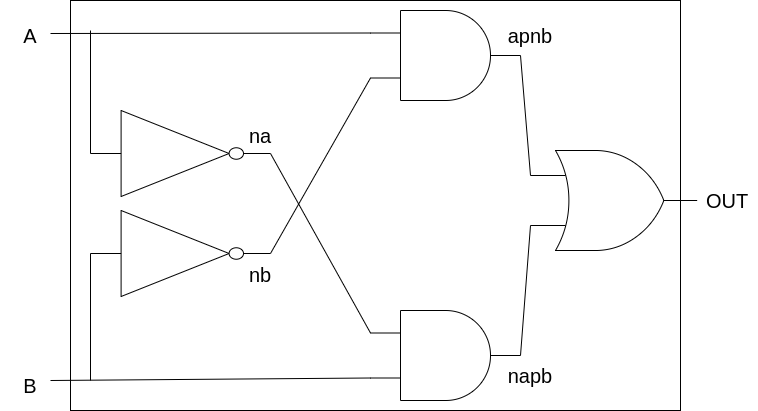

The diagram above was exported from draw.io. Its source (the exported page's mxGraphModel, read from the mxfile embedded in the PNG):
<mxGraphModel dx="1422" dy="997" grid="1" gridSize="10" guides="1" tooltips="1" connect="1" arrows="1" fold="1" page="1" pageScale="1" pageWidth="1169" pageHeight="827" math="0" shadow="0">
  <root>
    <mxCell id="0" />
    <mxCell id="1" parent="0" />
    <mxCell id="JWQwjhLRbq6_p9neIYZJ-20" value="" style="rounded=0;whiteSpace=wrap;html=1;fillColor=none;" vertex="1" parent="1">
      <mxGeometry x="110" y="140" width="610" height="410" as="geometry" />
    </mxCell>
    <mxCell id="JWQwjhLRbq6_p9neIYZJ-5" value="" style="verticalLabelPosition=bottom;shadow=0;dashed=0;align=center;html=1;verticalAlign=top;shape=mxgraph.electrical.logic_gates.logic_gate;operation=and;" vertex="1" parent="1">
      <mxGeometry x="410" y="150" width="150" height="90" as="geometry" />
    </mxCell>
    <mxCell id="JWQwjhLRbq6_p9neIYZJ-6" value="" style="verticalLabelPosition=bottom;shadow=0;dashed=0;align=center;html=1;verticalAlign=top;shape=mxgraph.electrical.logic_gates.logic_gate;operation=and;" vertex="1" parent="1">
      <mxGeometry x="410" y="450" width="150" height="90" as="geometry" />
    </mxCell>
    <mxCell id="JWQwjhLRbq6_p9neIYZJ-7" value="" style="endArrow=none;html=1;rounded=0;entryX=0;entryY=0.25;entryDx=0;entryDy=0;entryPerimeter=0;" edge="1" parent="1" target="JWQwjhLRbq6_p9neIYZJ-5">
      <mxGeometry width="50" height="50" relative="1" as="geometry">
        <mxPoint x="90" y="173" as="sourcePoint" />
        <mxPoint x="590" y="370" as="targetPoint" />
      </mxGeometry>
    </mxCell>
    <mxCell id="JWQwjhLRbq6_p9neIYZJ-8" value="" style="endArrow=none;html=1;rounded=0;entryX=0;entryY=0.75;entryDx=0;entryDy=0;entryPerimeter=0;" edge="1" parent="1" target="JWQwjhLRbq6_p9neIYZJ-6">
      <mxGeometry width="50" height="50" relative="1" as="geometry">
        <mxPoint x="90" y="520" as="sourcePoint" />
        <mxPoint x="590" y="230" as="targetPoint" />
      </mxGeometry>
    </mxCell>
    <mxCell id="JWQwjhLRbq6_p9neIYZJ-10" value="" style="endArrow=none;html=1;rounded=0;entryX=0;entryY=0.5;entryDx=0;entryDy=0;entryPerimeter=0;" edge="1" parent="1" target="JWQwjhLRbq6_p9neIYZJ-12">
      <mxGeometry width="50" height="50" relative="1" as="geometry">
        <mxPoint x="130" y="520" as="sourcePoint" />
        <mxPoint x="130" y="370" as="targetPoint" />
      </mxGeometry>
    </mxCell>
    <mxCell id="JWQwjhLRbq6_p9neIYZJ-11" value="" style="endArrow=none;html=1;rounded=0;entryX=0;entryY=0.75;entryDx=0;entryDy=0;entryPerimeter=0;exitX=1;exitY=0.5;exitDx=0;exitDy=0;exitPerimeter=0;" edge="1" parent="1" source="JWQwjhLRbq6_p9neIYZJ-12" target="JWQwjhLRbq6_p9neIYZJ-5">
      <mxGeometry width="50" height="50" relative="1" as="geometry">
        <mxPoint x="320" y="540" as="sourcePoint" />
        <mxPoint x="590" y="370" as="targetPoint" />
      </mxGeometry>
    </mxCell>
    <mxCell id="JWQwjhLRbq6_p9neIYZJ-12" value="" style="verticalLabelPosition=bottom;shadow=0;dashed=0;align=center;html=1;verticalAlign=top;shape=mxgraph.electrical.logic_gates.inverter_2" vertex="1" parent="1">
      <mxGeometry x="130" y="350" width="180" height="86" as="geometry" />
    </mxCell>
    <mxCell id="JWQwjhLRbq6_p9neIYZJ-14" value="" style="verticalLabelPosition=bottom;shadow=0;dashed=0;align=center;html=1;verticalAlign=top;shape=mxgraph.electrical.logic_gates.inverter_2" vertex="1" parent="1">
      <mxGeometry x="130" y="250" width="180" height="86" as="geometry" />
    </mxCell>
    <mxCell id="JWQwjhLRbq6_p9neIYZJ-15" value="" style="endArrow=none;html=1;rounded=0;entryX=1;entryY=0.5;entryDx=0;entryDy=0;entryPerimeter=0;exitX=0;exitY=0.25;exitDx=0;exitDy=0;exitPerimeter=0;" edge="1" parent="1" source="JWQwjhLRbq6_p9neIYZJ-6" target="JWQwjhLRbq6_p9neIYZJ-14">
      <mxGeometry width="50" height="50" relative="1" as="geometry">
        <mxPoint x="540" y="420" as="sourcePoint" />
        <mxPoint x="590" y="370" as="targetPoint" />
      </mxGeometry>
    </mxCell>
    <mxCell id="JWQwjhLRbq6_p9neIYZJ-16" value="" style="endArrow=none;html=1;rounded=0;entryX=0;entryY=0.5;entryDx=0;entryDy=0;entryPerimeter=0;" edge="1" parent="1" target="JWQwjhLRbq6_p9neIYZJ-14">
      <mxGeometry width="50" height="50" relative="1" as="geometry">
        <mxPoint x="130" y="170" as="sourcePoint" />
        <mxPoint x="590" y="370" as="targetPoint" />
      </mxGeometry>
    </mxCell>
    <mxCell id="JWQwjhLRbq6_p9neIYZJ-17" value="" style="verticalLabelPosition=bottom;shadow=0;dashed=0;align=center;html=1;verticalAlign=top;shape=mxgraph.electrical.logic_gates.logic_gate;operation=or;" vertex="1" parent="1">
      <mxGeometry x="570" y="290" width="166.67" height="100" as="geometry" />
    </mxCell>
    <mxCell id="JWQwjhLRbq6_p9neIYZJ-18" value="" style="endArrow=none;html=1;rounded=0;entryX=0;entryY=0.25;entryDx=0;entryDy=0;entryPerimeter=0;exitX=1;exitY=0.5;exitDx=0;exitDy=0;exitPerimeter=0;" edge="1" parent="1" source="JWQwjhLRbq6_p9neIYZJ-5" target="JWQwjhLRbq6_p9neIYZJ-17">
      <mxGeometry width="50" height="50" relative="1" as="geometry">
        <mxPoint x="540" y="420" as="sourcePoint" />
        <mxPoint x="590" y="370" as="targetPoint" />
      </mxGeometry>
    </mxCell>
    <mxCell id="JWQwjhLRbq6_p9neIYZJ-19" value="" style="endArrow=none;html=1;rounded=0;entryX=0;entryY=0.75;entryDx=0;entryDy=0;entryPerimeter=0;exitX=1;exitY=0.5;exitDx=0;exitDy=0;exitPerimeter=0;" edge="1" parent="1" source="JWQwjhLRbq6_p9neIYZJ-6" target="JWQwjhLRbq6_p9neIYZJ-17">
      <mxGeometry width="50" height="50" relative="1" as="geometry">
        <mxPoint x="540" y="420" as="sourcePoint" />
        <mxPoint x="590" y="370" as="targetPoint" />
      </mxGeometry>
    </mxCell>
    <mxCell id="JWQwjhLRbq6_p9neIYZJ-21" value="A" style="text;html=1;strokeColor=none;fillColor=none;align=center;verticalAlign=middle;whiteSpace=wrap;rounded=0;fontSize=20;" vertex="1" parent="1">
      <mxGeometry x="40" y="160" width="60" height="30" as="geometry" />
    </mxCell>
    <mxCell id="JWQwjhLRbq6_p9neIYZJ-23" value="B" style="text;html=1;strokeColor=none;fillColor=none;align=center;verticalAlign=middle;whiteSpace=wrap;rounded=0;fontSize=20;" vertex="1" parent="1">
      <mxGeometry x="40" y="510" width="60" height="30" as="geometry" />
    </mxCell>
    <mxCell id="JWQwjhLRbq6_p9neIYZJ-24" value="OUT" style="text;html=1;strokeColor=none;fillColor=none;align=center;verticalAlign=middle;whiteSpace=wrap;rounded=0;fontSize=20;" vertex="1" parent="1">
      <mxGeometry x="736.67" y="325" width="60" height="30" as="geometry" />
    </mxCell>
    <mxCell id="JWQwjhLRbq6_p9neIYZJ-25" value="na" style="text;html=1;strokeColor=none;fillColor=none;align=center;verticalAlign=middle;whiteSpace=wrap;rounded=0;fontSize=20;" vertex="1" parent="1">
      <mxGeometry x="270" y="260" width="60" height="30" as="geometry" />
    </mxCell>
    <mxCell id="JWQwjhLRbq6_p9neIYZJ-26" value="nb" style="text;html=1;strokeColor=none;fillColor=none;align=center;verticalAlign=middle;whiteSpace=wrap;rounded=0;fontSize=20;" vertex="1" parent="1">
      <mxGeometry x="270" y="399" width="60" height="30" as="geometry" />
    </mxCell>
    <mxCell id="JWQwjhLRbq6_p9neIYZJ-27" value="apnb" style="text;html=1;strokeColor=none;fillColor=none;align=center;verticalAlign=middle;whiteSpace=wrap;rounded=0;fontSize=20;" vertex="1" parent="1">
      <mxGeometry x="540" y="160" width="60" height="30" as="geometry" />
    </mxCell>
    <mxCell id="JWQwjhLRbq6_p9neIYZJ-28" value="napb" style="text;html=1;strokeColor=none;fillColor=none;align=center;verticalAlign=middle;whiteSpace=wrap;rounded=0;fontSize=20;" vertex="1" parent="1">
      <mxGeometry x="540" y="500" width="60" height="30" as="geometry" />
    </mxCell>
  </root>
</mxGraphModel>